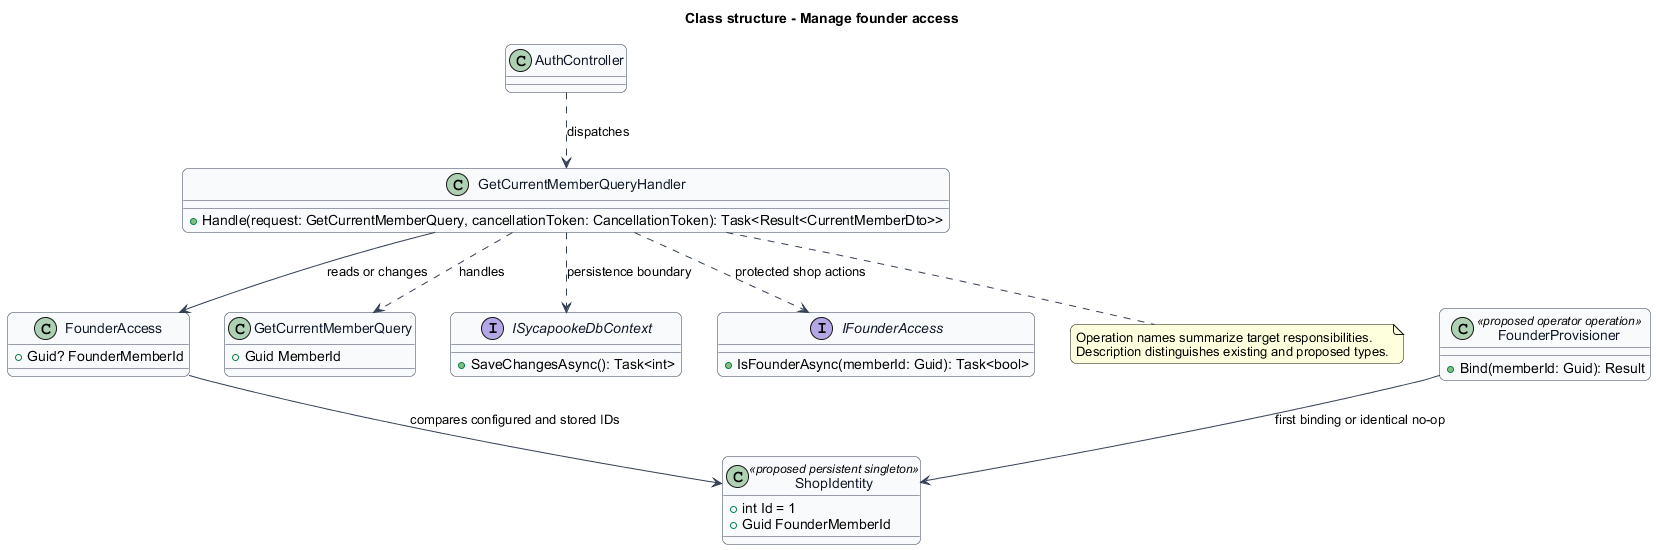

The diagram above was rendered by PlantUML. Its source (embedded in the PNG):
@startuml
skinparam backgroundColor #FFFFFF
skinparam shadowing false
skinparam roundcorner 12
skinparam defaultFontName Arial
skinparam ArrowColor #344054
title Class structure - Manage founder access
skinparam class {
 BorderColor #344054
 FontColor #101828
 BackgroundColor #F9FAFB
}
class "AuthController" as Entry {
}
class "GetCurrentMemberQueryHandler" as Handler {
 +Handle(request: GetCurrentMemberQuery, cancellationToken: CancellationToken): Task<Result<CurrentMemberDto>>
}
class "FounderAccess" as Model {
 +Guid? FounderMemberId
}
class "GetCurrentMemberQuery" as Request {
 +Guid MemberId
}
Handler ..> Request : handles
Entry ..> Handler : dispatches
Handler --> Model : reads or changes
interface ISycapookeDbContext {
 +SaveChangesAsync(): Task<int>
}
Handler ..> ISycapookeDbContext : persistence boundary
interface IFounderAccess {
 +IsFounderAsync(memberId: Guid): Task<bool>
}
Handler ..> IFounderAccess : protected shop actions
note bottom of Handler
Operation names summarize target responsibilities.
Description distinguishes existing and proposed types.
end note
class ShopIdentity <<proposed persistent singleton>> {
 +int Id = 1
 +Guid FounderMemberId
}
class FounderProvisioner <<proposed operator operation>> {
 +Bind(memberId: Guid): Result
}
FounderProvisioner --> ShopIdentity : first binding or identical no-op
Model --> ShopIdentity : compares configured and stored IDs
@enduml